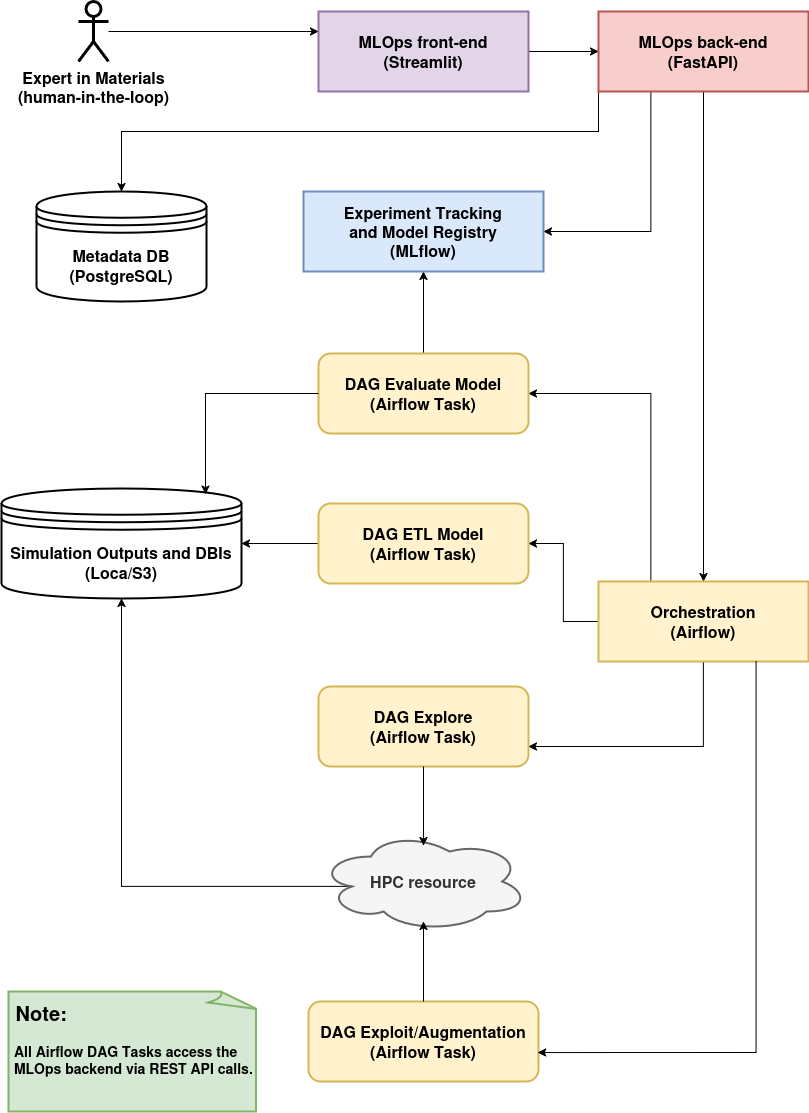

The diagram above was exported from draw.io. Its source (the exported page's mxGraphModel, read from the mxfile embedded in the PNG):
<mxGraphModel dx="1360" dy="765" grid="1" gridSize="10" guides="1" tooltips="1" connect="1" arrows="1" fold="1" page="1" pageScale="1" pageWidth="827" pageHeight="1169" math="0" shadow="0">
  <root>
    <mxCell id="0" />
    <mxCell id="1" parent="0" />
    <mxCell id="lXYXKpsZNR5OxNMa49BK-22" style="edgeStyle=orthogonalEdgeStyle;rounded=0;orthogonalLoop=1;jettySize=auto;html=1;entryX=0;entryY=0.25;entryDx=0;entryDy=0;" parent="1" source="Qfq5H9J__xpXpGzNq683-1" target="lXYXKpsZNR5OxNMa49BK-1" edge="1">
      <mxGeometry relative="1" as="geometry" />
    </mxCell>
    <mxCell id="Qfq5H9J__xpXpGzNq683-1" value="&lt;div&gt;&lt;font style=&quot;font-size: 16px;&quot;&gt;&lt;b&gt;Expert in Materials&lt;/b&gt;&lt;/font&gt;&lt;/div&gt;&lt;div&gt;&lt;font style=&quot;font-size: 16px;&quot;&gt;&lt;b&gt;(human-in-the-loop)&lt;/b&gt;&lt;/font&gt;&lt;/div&gt;" style="shape=umlActor;verticalLabelPosition=bottom;verticalAlign=top;html=1;outlineConnect=0;strokeWidth=3;" parent="1" vertex="1">
      <mxGeometry x="90" y="40" width="30" height="60" as="geometry" />
    </mxCell>
    <mxCell id="lXYXKpsZNR5OxNMa49BK-21" style="edgeStyle=orthogonalEdgeStyle;rounded=0;orthogonalLoop=1;jettySize=auto;html=1;exitX=1;exitY=0.5;exitDx=0;exitDy=0;entryX=0;entryY=0.5;entryDx=0;entryDy=0;" parent="1" source="lXYXKpsZNR5OxNMa49BK-1" target="lXYXKpsZNR5OxNMa49BK-2" edge="1">
      <mxGeometry relative="1" as="geometry" />
    </mxCell>
    <mxCell id="lXYXKpsZNR5OxNMa49BK-1" value="&lt;div&gt;&lt;font style=&quot;font-size: 16px;&quot;&gt;&lt;b&gt;MLOps front-end&lt;/b&gt;&lt;/font&gt;&lt;/div&gt;&lt;div&gt;&lt;font style=&quot;font-size: 16px;&quot;&gt;&lt;b&gt;(Streamlit)&lt;/b&gt;&lt;/font&gt;&lt;/div&gt;" style="rounded=0;whiteSpace=wrap;html=1;fillColor=#e1d5e7;strokeColor=#9673a6;strokeWidth=2;" parent="1" vertex="1">
      <mxGeometry x="330" y="50" width="210" height="80" as="geometry" />
    </mxCell>
    <mxCell id="lXYXKpsZNR5OxNMa49BK-19" style="edgeStyle=orthogonalEdgeStyle;rounded=0;orthogonalLoop=1;jettySize=auto;html=1;exitX=0.5;exitY=1;exitDx=0;exitDy=0;" parent="1" source="lXYXKpsZNR5OxNMa49BK-2" target="lXYXKpsZNR5OxNMa49BK-3" edge="1">
      <mxGeometry relative="1" as="geometry" />
    </mxCell>
    <mxCell id="lXYXKpsZNR5OxNMa49BK-20" style="edgeStyle=orthogonalEdgeStyle;rounded=0;orthogonalLoop=1;jettySize=auto;html=1;exitX=0.25;exitY=1;exitDx=0;exitDy=0;entryX=1;entryY=0.5;entryDx=0;entryDy=0;" parent="1" source="lXYXKpsZNR5OxNMa49BK-2" target="lXYXKpsZNR5OxNMa49BK-18" edge="1">
      <mxGeometry relative="1" as="geometry" />
    </mxCell>
    <mxCell id="lXYXKpsZNR5OxNMa49BK-28" style="edgeStyle=orthogonalEdgeStyle;rounded=0;orthogonalLoop=1;jettySize=auto;html=1;exitX=0;exitY=1;exitDx=0;exitDy=0;entryX=0.5;entryY=0;entryDx=0;entryDy=0;" parent="1" source="lXYXKpsZNR5OxNMa49BK-2" target="lXYXKpsZNR5OxNMa49BK-8" edge="1">
      <mxGeometry relative="1" as="geometry">
        <Array as="points">
          <mxPoint x="610" y="170" />
          <mxPoint x="133" y="170" />
        </Array>
      </mxGeometry>
    </mxCell>
    <mxCell id="lXYXKpsZNR5OxNMa49BK-2" value="&lt;div&gt;&lt;font style=&quot;font-size: 16px;&quot;&gt;&lt;b&gt;MLOps back-end&lt;/b&gt;&lt;/font&gt;&lt;/div&gt;&lt;div&gt;&lt;font style=&quot;font-size: 16px;&quot;&gt;&lt;b&gt;(FastAPI)&lt;/b&gt;&lt;/font&gt;&lt;/div&gt;" style="rounded=0;whiteSpace=wrap;html=1;fillColor=#f8cecc;strokeColor=#b85450;strokeWidth=2;" parent="1" vertex="1">
      <mxGeometry x="610" y="50" width="210" height="80" as="geometry" />
    </mxCell>
    <mxCell id="lXYXKpsZNR5OxNMa49BK-24" style="edgeStyle=orthogonalEdgeStyle;rounded=0;orthogonalLoop=1;jettySize=auto;html=1;exitX=0.25;exitY=0;exitDx=0;exitDy=0;entryX=1;entryY=0.5;entryDx=0;entryDy=0;" parent="1" source="lXYXKpsZNR5OxNMa49BK-3" target="lXYXKpsZNR5OxNMa49BK-15" edge="1">
      <mxGeometry relative="1" as="geometry" />
    </mxCell>
    <mxCell id="lXYXKpsZNR5OxNMa49BK-29" style="edgeStyle=orthogonalEdgeStyle;rounded=0;orthogonalLoop=1;jettySize=auto;html=1;exitX=0;exitY=0.5;exitDx=0;exitDy=0;entryX=1;entryY=0.5;entryDx=0;entryDy=0;" parent="1" source="lXYXKpsZNR5OxNMa49BK-3" target="lXYXKpsZNR5OxNMa49BK-11" edge="1">
      <mxGeometry relative="1" as="geometry" />
    </mxCell>
    <mxCell id="lXYXKpsZNR5OxNMa49BK-34" style="edgeStyle=orthogonalEdgeStyle;rounded=0;orthogonalLoop=1;jettySize=auto;html=1;exitX=0.5;exitY=1;exitDx=0;exitDy=0;entryX=1;entryY=0.75;entryDx=0;entryDy=0;" parent="1" source="lXYXKpsZNR5OxNMa49BK-3" target="lXYXKpsZNR5OxNMa49BK-5" edge="1">
      <mxGeometry relative="1" as="geometry" />
    </mxCell>
    <mxCell id="lXYXKpsZNR5OxNMa49BK-3" value="&lt;div&gt;&lt;font style=&quot;font-size: 16px;&quot;&gt;&lt;b&gt;Orchestration&lt;/b&gt;&lt;/font&gt;&lt;/div&gt;&lt;div&gt;&lt;font style=&quot;font-size: 16px;&quot;&gt;&lt;b&gt;(Airflow)&lt;/b&gt;&lt;/font&gt;&lt;/div&gt;" style="rounded=0;whiteSpace=wrap;html=1;fillColor=#fff2cc;strokeColor=#d6b656;strokeWidth=2;" parent="1" vertex="1">
      <mxGeometry x="610" y="620" width="210" height="80" as="geometry" />
    </mxCell>
    <mxCell id="lXYXKpsZNR5OxNMa49BK-5" value="&lt;div&gt;&lt;font style=&quot;font-size: 16px;&quot;&gt;&lt;b&gt;DAG Explore&lt;/b&gt;&lt;/font&gt;&lt;/div&gt;&lt;div&gt;&lt;font style=&quot;font-size: 16px;&quot;&gt;&lt;b&gt;(Airflow&amp;nbsp;&lt;/b&gt;&lt;/font&gt;&lt;font style=&quot;font-size: 16px;&quot;&gt;&lt;b&gt;Task&lt;/b&gt;&lt;/font&gt;&lt;font style=&quot;font-size: 16px;&quot;&gt;&lt;b&gt;)&lt;/b&gt;&lt;/font&gt;&lt;/div&gt;" style="rounded=1;whiteSpace=wrap;html=1;fillColor=#fff2cc;strokeColor=#d6b656;strokeWidth=2;" parent="1" vertex="1">
      <mxGeometry x="330" y="725" width="210" height="80" as="geometry" />
    </mxCell>
    <mxCell id="lXYXKpsZNR5OxNMa49BK-7" value="&lt;div&gt;&lt;font style=&quot;font-size: 16px;&quot;&gt;&lt;b&gt;DAG Exploit/Augmentation&lt;/b&gt;&lt;/font&gt;&lt;/div&gt;&lt;div&gt;&lt;font style=&quot;font-size: 16px;&quot;&gt;&lt;b&gt;(Airflow&amp;nbsp;&lt;/b&gt;&lt;/font&gt;&lt;font style=&quot;font-size: 16px;&quot;&gt;&lt;b&gt;Task&lt;/b&gt;&lt;/font&gt;&lt;font style=&quot;font-size: 16px;&quot;&gt;&lt;b&gt;)&lt;/b&gt;&lt;/font&gt;&lt;/div&gt;" style="rounded=1;whiteSpace=wrap;html=1;strokeWidth=2;fillColor=#fff2cc;strokeColor=#d6b656;" parent="1" vertex="1">
      <mxGeometry x="320" y="1040" width="230" height="80" as="geometry" />
    </mxCell>
    <mxCell id="lXYXKpsZNR5OxNMa49BK-8" value="&lt;div&gt;&lt;font style=&quot;font-size: 16px;&quot;&gt;&lt;b&gt;Metadata DB&lt;/b&gt;&lt;/font&gt;&lt;/div&gt;&lt;div&gt;&lt;font style=&quot;font-size: 16px;&quot;&gt;&lt;b&gt;(PostgreSQL)&lt;/b&gt;&lt;/font&gt;&lt;/div&gt;" style="shape=datastore;whiteSpace=wrap;html=1;strokeWidth=2;" parent="1" vertex="1">
      <mxGeometry x="48" y="230" width="170" height="110" as="geometry" />
    </mxCell>
    <mxCell id="lXYXKpsZNR5OxNMa49BK-27" style="edgeStyle=orthogonalEdgeStyle;rounded=0;orthogonalLoop=1;jettySize=auto;html=1;exitX=0.16;exitY=0.55;exitDx=0;exitDy=0;exitPerimeter=0;entryX=0.5;entryY=1;entryDx=0;entryDy=0;" parent="1" source="lXYXKpsZNR5OxNMa49BK-10" target="lXYXKpsZNR5OxNMa49BK-13" edge="1">
      <mxGeometry relative="1" as="geometry" />
    </mxCell>
    <mxCell id="lXYXKpsZNR5OxNMa49BK-10" value="&lt;font style=&quot;font-size: 16px;&quot;&gt;&lt;b&gt;HPC resource&lt;/b&gt;&lt;/font&gt;" style="ellipse;shape=cloud;whiteSpace=wrap;html=1;align=center;strokeWidth=2;fillColor=#f5f5f5;fontColor=#333333;strokeColor=#666666;" parent="1" vertex="1">
      <mxGeometry x="330" y="870" width="210" height="100" as="geometry" />
    </mxCell>
    <mxCell id="lXYXKpsZNR5OxNMa49BK-42" style="edgeStyle=orthogonalEdgeStyle;rounded=0;orthogonalLoop=1;jettySize=auto;html=1;exitX=0;exitY=0.5;exitDx=0;exitDy=0;entryX=1;entryY=0.5;entryDx=0;entryDy=0;" parent="1" source="lXYXKpsZNR5OxNMa49BK-11" target="lXYXKpsZNR5OxNMa49BK-13" edge="1">
      <mxGeometry relative="1" as="geometry" />
    </mxCell>
    <mxCell id="lXYXKpsZNR5OxNMa49BK-11" value="&lt;div&gt;&lt;font style=&quot;font-size: 16px;&quot;&gt;&lt;b&gt;DAG ETL Model&lt;/b&gt;&lt;/font&gt;&lt;/div&gt;&lt;div&gt;&lt;font style=&quot;font-size: 16px;&quot;&gt;&lt;b&gt;(Airflow&amp;nbsp;&lt;/b&gt;&lt;/font&gt;&lt;font style=&quot;font-size: 16px;&quot;&gt;&lt;b&gt;Task&lt;/b&gt;&lt;/font&gt;&lt;font style=&quot;font-size: 16px;&quot;&gt;&lt;b&gt;)&lt;/b&gt;&lt;/font&gt;&lt;/div&gt;" style="rounded=1;whiteSpace=wrap;html=1;fillColor=#fff2cc;strokeColor=#d6b656;strokeWidth=2;" parent="1" vertex="1">
      <mxGeometry x="330" y="542" width="210" height="80" as="geometry" />
    </mxCell>
    <mxCell id="lXYXKpsZNR5OxNMa49BK-13" value="&lt;div&gt;&lt;font style=&quot;font-size: 16px;&quot;&gt;&lt;b&gt;Simulation Outputs and DBIs&lt;/b&gt;&lt;/font&gt;&lt;/div&gt;&lt;div&gt;&lt;font style=&quot;font-size: 16px;&quot;&gt;&lt;b&gt;(Loca/S3)&lt;/b&gt;&lt;/font&gt;&lt;/div&gt;" style="shape=datastore;whiteSpace=wrap;html=1;strokeWidth=2;" parent="1" vertex="1">
      <mxGeometry x="13" y="527" width="240" height="110" as="geometry" />
    </mxCell>
    <mxCell id="lXYXKpsZNR5OxNMa49BK-33" style="edgeStyle=orthogonalEdgeStyle;rounded=0;orthogonalLoop=1;jettySize=auto;html=1;exitX=0.5;exitY=0;exitDx=0;exitDy=0;entryX=0.5;entryY=1;entryDx=0;entryDy=0;" parent="1" source="lXYXKpsZNR5OxNMa49BK-15" target="lXYXKpsZNR5OxNMa49BK-18" edge="1">
      <mxGeometry relative="1" as="geometry" />
    </mxCell>
    <mxCell id="lXYXKpsZNR5OxNMa49BK-15" value="&lt;div&gt;&lt;font style=&quot;font-size: 16px;&quot;&gt;&lt;b&gt;DAG Evaluate Model&lt;/b&gt;&lt;/font&gt;&lt;/div&gt;&lt;div&gt;&lt;font style=&quot;font-size: 16px;&quot;&gt;&lt;b&gt;(Airflow Task)&lt;/b&gt;&lt;/font&gt;&lt;/div&gt;" style="rounded=1;whiteSpace=wrap;html=1;fillColor=#fff2cc;strokeColor=#d6b656;strokeWidth=2;glass=0;shadow=0;" parent="1" vertex="1">
      <mxGeometry x="330" y="392" width="210" height="80" as="geometry" />
    </mxCell>
    <mxCell id="lXYXKpsZNR5OxNMa49BK-18" value="&lt;div&gt;&lt;font style=&quot;font-size: 16px;&quot;&gt;&lt;b&gt;Experiment Tracking and&amp;nbsp;&lt;/b&gt;&lt;/font&gt;&lt;font style=&quot;font-size: 16px;&quot;&gt;&lt;b&gt;Model Registry&lt;/b&gt;&lt;/font&gt;&lt;/div&gt;&lt;div&gt;&lt;font style=&quot;font-size: 16px;&quot;&gt;&lt;b&gt;(MLflow)&lt;/b&gt;&lt;/font&gt;&lt;/div&gt;" style="rounded=0;whiteSpace=wrap;html=1;fillColor=#dae8fc;strokeColor=#6c8ebf;strokeWidth=2;" parent="1" vertex="1">
      <mxGeometry x="315" y="230" width="240" height="80" as="geometry" />
    </mxCell>
    <mxCell id="lXYXKpsZNR5OxNMa49BK-25" style="edgeStyle=orthogonalEdgeStyle;rounded=0;orthogonalLoop=1;jettySize=auto;html=1;exitX=0.5;exitY=0;exitDx=0;exitDy=0;entryX=0.5;entryY=0.9;entryDx=0;entryDy=0;entryPerimeter=0;" parent="1" source="lXYXKpsZNR5OxNMa49BK-7" target="lXYXKpsZNR5OxNMa49BK-10" edge="1">
      <mxGeometry relative="1" as="geometry" />
    </mxCell>
    <mxCell id="lXYXKpsZNR5OxNMa49BK-26" style="edgeStyle=orthogonalEdgeStyle;rounded=0;orthogonalLoop=1;jettySize=auto;html=1;exitX=0.5;exitY=1;exitDx=0;exitDy=0;entryX=0.5;entryY=0.14;entryDx=0;entryDy=0;entryPerimeter=0;" parent="1" source="lXYXKpsZNR5OxNMa49BK-5" target="lXYXKpsZNR5OxNMa49BK-10" edge="1">
      <mxGeometry relative="1" as="geometry" />
    </mxCell>
    <mxCell id="lXYXKpsZNR5OxNMa49BK-35" style="edgeStyle=orthogonalEdgeStyle;rounded=0;orthogonalLoop=1;jettySize=auto;html=1;exitX=0.75;exitY=1;exitDx=0;exitDy=0;entryX=0.996;entryY=0.638;entryDx=0;entryDy=0;entryPerimeter=0;" parent="1" source="lXYXKpsZNR5OxNMa49BK-3" target="lXYXKpsZNR5OxNMa49BK-7" edge="1">
      <mxGeometry relative="1" as="geometry" />
    </mxCell>
    <mxCell id="lXYXKpsZNR5OxNMa49BK-41" style="edgeStyle=orthogonalEdgeStyle;rounded=0;orthogonalLoop=1;jettySize=auto;html=1;exitX=0;exitY=0.5;exitDx=0;exitDy=0;entryX=0.85;entryY=0.05;entryDx=0;entryDy=0;entryPerimeter=0;" parent="1" source="lXYXKpsZNR5OxNMa49BK-15" target="lXYXKpsZNR5OxNMa49BK-13" edge="1">
      <mxGeometry relative="1" as="geometry" />
    </mxCell>
    <mxCell id="g2Fzpt7UabImAp1Gy2B2-1" value="&lt;h1 style=&quot;margin-top: 0px;&quot;&gt;&lt;font style=&quot;font-size: 20px;&quot;&gt;&amp;nbsp;Note:&lt;/font&gt;&lt;/h1&gt;&lt;p&gt;&lt;font style=&quot;font-size: 14px;&quot;&gt;&lt;b&gt;&amp;nbsp;All Airflow DAG Tasks access the&amp;nbsp; &amp;nbsp;MLOps backend via REST API calls.&lt;/b&gt;&lt;/font&gt;&lt;/p&gt;" style="whiteSpace=wrap;html=1;shape=mxgraph.basic.document;rounded=0;shadow=0;strokeColor=#82b366;strokeWidth=2;align=left;verticalAlign=top;fontFamily=Helvetica;fontSize=12;fontColor=default;fillColor=#d5e8d4;gradientColor=none;" vertex="1" parent="1">
      <mxGeometry x="20" y="1030" width="250" height="120" as="geometry" />
    </mxCell>
  </root>
</mxGraphModel>